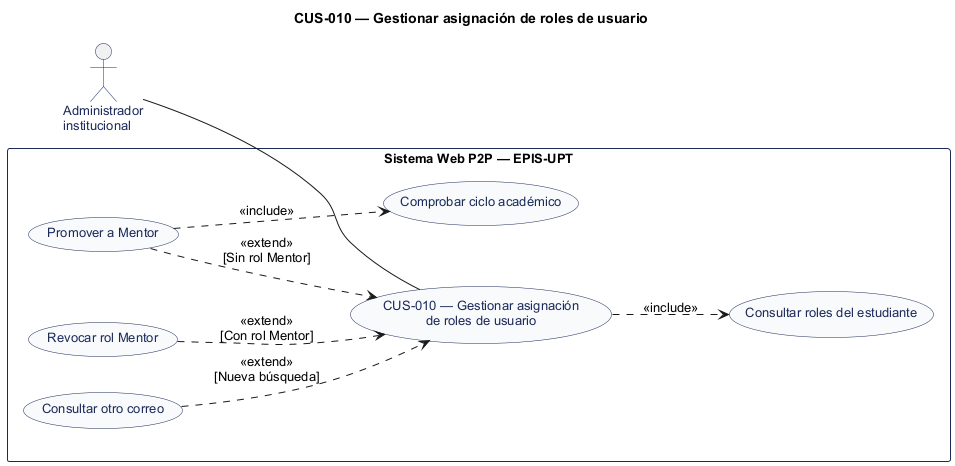

The diagram above was rendered by PlantUML. Its source (embedded in the PNG):
@startuml
' CUS-010 — Gestionar asignación de roles de usuario
' Estado: Aprobado en conversación; consolidado
' Fuente: catálogo consolidado DOC-H02, línea base 044d2a8.
left to right direction
title CUS-010 — Gestionar asignación de roles de usuario
skinparam shadowing false
skinparam defaultFontName Arial
skinparam defaultFontSize 13
skinparam actor {
  BorderColor #1C2A59
  FontColor #1C2A59
}
skinparam usecase {
  BackgroundColor #F8FAFC
  BorderColor #1C2A59
  FontColor #1C2A59
}
skinparam rectangle {
  BorderColor #1C2A59
}
actor "Administrador\ninstitucional" as A0
rectangle "Sistema Web P2P — EPIS-UPT" {
  usecase "CUS-010 — Gestionar asignación\nde roles de usuario" as UC
  usecase "Consultar roles del estudiante" as U1
  usecase "Promover a Mentor" as U2
  usecase "Revocar rol Mentor" as U3
  usecase "Consultar otro correo" as U4
  usecase "Comprobar ciclo académico" as U5
}
A0 -- UC
UC ..> U1 : <<include>>
U2 ..> UC : <<extend>>\n[Sin rol Mentor]
U3 ..> UC : <<extend>>\n[Con rol Mentor]
U4 ..> UC : <<extend>>\n[Nueva búsqueda]
U2 ..> U5 : <<include>>
@enduml